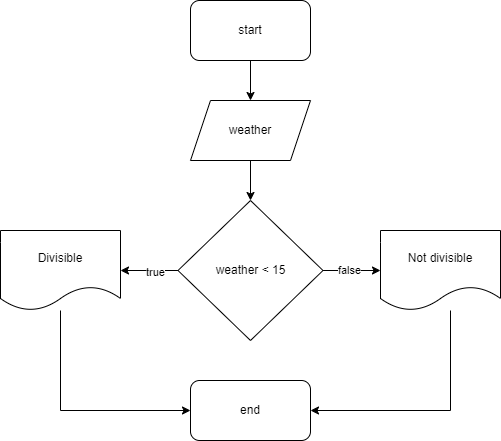

The diagram above was exported from draw.io. Its source (the exported page's mxGraphModel, read from the mxfile embedded in the PNG):
<mxGraphModel dx="1114" dy="600" grid="1" gridSize="10" guides="1" tooltips="1" connect="1" arrows="1" fold="1" page="1" pageScale="1" pageWidth="850" pageHeight="1100" math="0" shadow="0">
  <root>
    <mxCell id="0" />
    <mxCell id="1" parent="0" />
    <mxCell id="k8n_XRBVt5uRKloKhYNs-31" value="" style="edgeStyle=orthogonalEdgeStyle;rounded=0;orthogonalLoop=1;jettySize=auto;html=1;" edge="1" parent="1" source="k8n_XRBVt5uRKloKhYNs-32" target="k8n_XRBVt5uRKloKhYNs-34">
      <mxGeometry relative="1" as="geometry" />
    </mxCell>
    <mxCell id="k8n_XRBVt5uRKloKhYNs-32" value="start" style="rounded=1;whiteSpace=wrap;html=1;" vertex="1" parent="1">
      <mxGeometry x="670" y="50" width="120" height="60" as="geometry" />
    </mxCell>
    <mxCell id="k8n_XRBVt5uRKloKhYNs-33" value="" style="edgeStyle=orthogonalEdgeStyle;rounded=0;orthogonalLoop=1;jettySize=auto;html=1;" edge="1" parent="1" source="k8n_XRBVt5uRKloKhYNs-34" target="k8n_XRBVt5uRKloKhYNs-39">
      <mxGeometry relative="1" as="geometry" />
    </mxCell>
    <mxCell id="k8n_XRBVt5uRKloKhYNs-34" value="weather" style="shape=parallelogram;perimeter=parallelogramPerimeter;whiteSpace=wrap;html=1;fixedSize=1;" vertex="1" parent="1">
      <mxGeometry x="670" y="150" width="120" height="60" as="geometry" />
    </mxCell>
    <mxCell id="k8n_XRBVt5uRKloKhYNs-35" value="" style="edgeStyle=orthogonalEdgeStyle;rounded=0;orthogonalLoop=1;jettySize=auto;html=1;" edge="1" parent="1" source="k8n_XRBVt5uRKloKhYNs-39" target="k8n_XRBVt5uRKloKhYNs-43">
      <mxGeometry relative="1" as="geometry" />
    </mxCell>
    <mxCell id="k8n_XRBVt5uRKloKhYNs-36" value="true" style="edgeLabel;html=1;align=center;verticalAlign=middle;resizable=0;points=[];" vertex="1" connectable="0" parent="k8n_XRBVt5uRKloKhYNs-35">
      <mxGeometry x="-0.1826" y="1" relative="1" as="geometry">
        <mxPoint x="1" as="offset" />
      </mxGeometry>
    </mxCell>
    <mxCell id="k8n_XRBVt5uRKloKhYNs-37" value="" style="edgeStyle=orthogonalEdgeStyle;rounded=0;orthogonalLoop=1;jettySize=auto;html=1;" edge="1" parent="1" source="k8n_XRBVt5uRKloKhYNs-39" target="k8n_XRBVt5uRKloKhYNs-41">
      <mxGeometry relative="1" as="geometry" />
    </mxCell>
    <mxCell id="k8n_XRBVt5uRKloKhYNs-38" value="false" style="edgeLabel;html=1;align=center;verticalAlign=middle;resizable=0;points=[];" vertex="1" connectable="0" parent="k8n_XRBVt5uRKloKhYNs-37">
      <mxGeometry x="-0.0947" y="1" relative="1" as="geometry">
        <mxPoint as="offset" />
      </mxGeometry>
    </mxCell>
    <mxCell id="k8n_XRBVt5uRKloKhYNs-39" value="weather &amp;lt; 15" style="rhombus;whiteSpace=wrap;html=1;" vertex="1" parent="1">
      <mxGeometry x="657.5" y="250" width="145" height="140" as="geometry" />
    </mxCell>
    <mxCell id="k8n_XRBVt5uRKloKhYNs-40" style="edgeStyle=orthogonalEdgeStyle;rounded=0;orthogonalLoop=1;jettySize=auto;html=1;entryX=1;entryY=0.5;entryDx=0;entryDy=0;" edge="1" parent="1" source="k8n_XRBVt5uRKloKhYNs-41" target="k8n_XRBVt5uRKloKhYNs-44">
      <mxGeometry relative="1" as="geometry">
        <Array as="points">
          <mxPoint x="930" y="460" />
        </Array>
      </mxGeometry>
    </mxCell>
    <mxCell id="k8n_XRBVt5uRKloKhYNs-41" value="Not divisible" style="shape=document;whiteSpace=wrap;html=1;boundedLbl=1;" vertex="1" parent="1">
      <mxGeometry x="860" y="280" width="120" height="80" as="geometry" />
    </mxCell>
    <mxCell id="k8n_XRBVt5uRKloKhYNs-42" style="edgeStyle=orthogonalEdgeStyle;rounded=0;orthogonalLoop=1;jettySize=auto;html=1;entryX=0;entryY=0.5;entryDx=0;entryDy=0;" edge="1" parent="1" source="k8n_XRBVt5uRKloKhYNs-43" target="k8n_XRBVt5uRKloKhYNs-44">
      <mxGeometry relative="1" as="geometry">
        <Array as="points">
          <mxPoint x="540" y="460" />
        </Array>
      </mxGeometry>
    </mxCell>
    <mxCell id="k8n_XRBVt5uRKloKhYNs-43" value="Divisible" style="shape=document;whiteSpace=wrap;html=1;boundedLbl=1;" vertex="1" parent="1">
      <mxGeometry x="480" y="280" width="120" height="80" as="geometry" />
    </mxCell>
    <mxCell id="k8n_XRBVt5uRKloKhYNs-44" value="end" style="rounded=1;whiteSpace=wrap;html=1;" vertex="1" parent="1">
      <mxGeometry x="670" y="430" width="120" height="60" as="geometry" />
    </mxCell>
  </root>
</mxGraphModel>